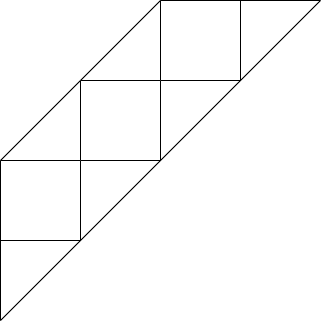

The diagram above was exported from draw.io. Its source (the exported page's mxGraphModel, read from the mxfile embedded in the PNG):
<mxGraphModel dx="1562" dy="926" grid="1" gridSize="10" guides="1" tooltips="1" connect="1" arrows="1" fold="1" page="1" pageScale="1" pageWidth="827" pageHeight="1169" math="0" shadow="0">
  <root>
    <mxCell id="0" />
    <mxCell id="1" parent="0" />
    <mxCell id="WBCZf0MhnwOFUcagadE0-6" value="" style="verticalLabelPosition=bottom;verticalAlign=top;html=1;shape=mxgraph.basic.orthogonal_triangle;flipH=0;flipV=1;" vertex="1" parent="1">
      <mxGeometry x="400" y="520" width="80" height="80" as="geometry" />
    </mxCell>
    <mxCell id="WBCZf0MhnwOFUcagadE0-7" value="" style="verticalLabelPosition=bottom;verticalAlign=top;html=1;shape=mxgraph.basic.orthogonal_triangle;flipH=0;flipV=1;" vertex="1" parent="1">
      <mxGeometry x="480" y="440" width="80" height="80" as="geometry" />
    </mxCell>
    <mxCell id="WBCZf0MhnwOFUcagadE0-8" value="" style="verticalLabelPosition=bottom;verticalAlign=top;html=1;shape=mxgraph.basic.orthogonal_triangle;flipH=0;flipV=1;" vertex="1" parent="1">
      <mxGeometry x="560" y="360" width="80" height="80" as="geometry" />
    </mxCell>
    <mxCell id="WBCZf0MhnwOFUcagadE0-9" value="" style="verticalLabelPosition=bottom;verticalAlign=top;html=1;shape=mxgraph.basic.orthogonal_triangle;flipH=0;flipV=1;" vertex="1" parent="1">
      <mxGeometry x="640" y="280" width="80" height="80" as="geometry" />
    </mxCell>
    <mxCell id="WBCZf0MhnwOFUcagadE0-10" value="" style="verticalLabelPosition=bottom;verticalAlign=top;html=1;shape=mxgraph.basic.rect;fillColor2=none;strokeWidth=1;size=20;indent=5;" vertex="1" parent="1">
      <mxGeometry x="400" y="440" width="80" height="80" as="geometry" />
    </mxCell>
    <mxCell id="WBCZf0MhnwOFUcagadE0-11" value="" style="verticalLabelPosition=bottom;verticalAlign=top;html=1;shape=mxgraph.basic.rect;fillColor2=none;strokeWidth=1;size=20;indent=5;" vertex="1" parent="1">
      <mxGeometry x="480" y="360" width="80" height="80" as="geometry" />
    </mxCell>
    <mxCell id="WBCZf0MhnwOFUcagadE0-12" value="" style="verticalLabelPosition=bottom;verticalAlign=top;html=1;shape=mxgraph.basic.rect;fillColor2=none;strokeWidth=1;size=20;indent=5;" vertex="1" parent="1">
      <mxGeometry x="560" y="280" width="80" height="80" as="geometry" />
    </mxCell>
    <mxCell id="WBCZf0MhnwOFUcagadE0-13" value="" style="verticalLabelPosition=bottom;verticalAlign=top;html=1;shape=mxgraph.basic.orthogonal_triangle;flipH=0;flipV=1;direction=west;" vertex="1" parent="1">
      <mxGeometry x="400" y="360" width="80" height="80" as="geometry" />
    </mxCell>
    <mxCell id="WBCZf0MhnwOFUcagadE0-14" value="" style="verticalLabelPosition=bottom;verticalAlign=top;html=1;shape=mxgraph.basic.orthogonal_triangle;flipH=0;flipV=1;direction=west;" vertex="1" parent="1">
      <mxGeometry x="480" y="280" width="80" height="80" as="geometry" />
    </mxCell>
  </root>
</mxGraphModel>